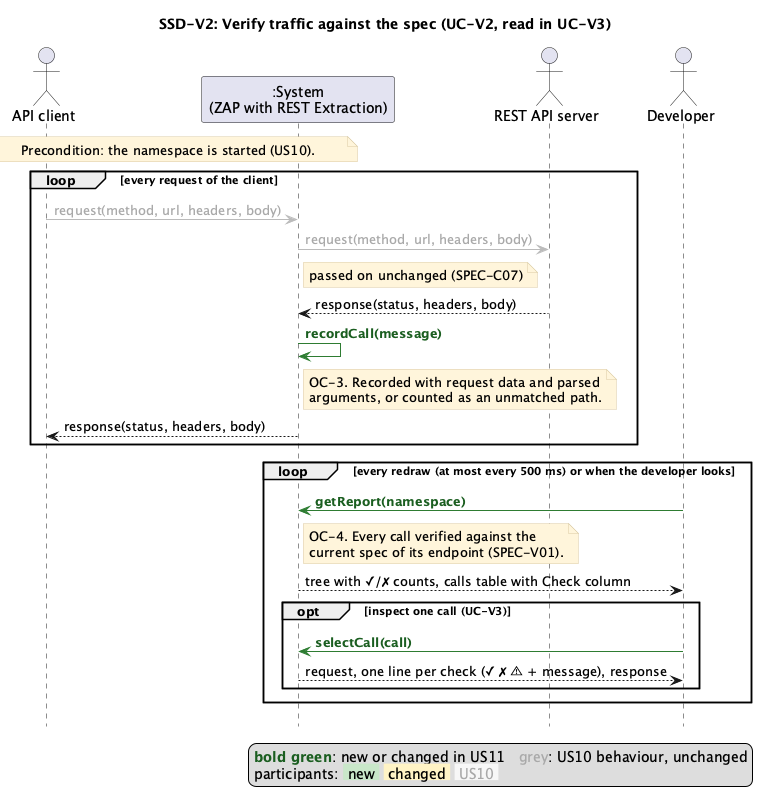

The diagram above was rendered by PlantUML. Its source (embedded in the PNG):
@startuml US11 SSD-V2 verify traffic
' US11 system sequence diagrams v0.1, page 2: SSD-V2 for UC-V2 (+ UC-V3). System operations: OC-3, OC-4.
title SSD-V2: Verify traffic against the spec (UC-V2, read in UC-V3)
legend bottom right
  <color:#1B5E20><b>bold green</b></color>: new or changed in US11   <color:#A8A8A8>grey</color>: US10 behaviour, unchanged
  participants: <back:#C8E6C9> new </back> <back:#FFF3C4> changed </back> <back:#F6F6F6><color:#A8A8A8> US10 </color></back>
endlegend
skinparam shadowing false
skinparam defaultFontName "Segoe UI"
skinparam sequenceMessageAlign left
skinparam note {
    BackgroundColor #FFF4DA
    BorderColor #D8C9A3
}
hide footbox

actor "API client" as client
participant ":System\n(ZAP with REST Extraction)" as sys
actor "REST API server" as server
actor Developer as dev

note over client, sys : Precondition: the namespace is started (US10).

loop every request of the client
    client -[#BBBBBB]> sys : <color:#A8A8A8>request(method, url, headers, body)</color>
    sys -[#BBBBBB]> server : <color:#A8A8A8>request(method, url, headers, body)</color>
    note right of sys : passed on unchanged (SPEC-C07)
    server --> sys : response(status, headers, body)
    sys -[#2E7D32]> sys : <color:#1B5E20><b>recordCall(message)</b></color>
    note right of sys : OC-3. Recorded with request data and parsed\narguments, or counted as an unmatched path.
    sys --> client : response(status, headers, body)
end

loop every redraw (at most every 500 ms) or when the developer looks
    dev -[#2E7D32]> sys : <color:#1B5E20><b>getReport(namespace)</b></color>
    note right of sys : OC-4. Every call verified against the\ncurrent spec of its endpoint (SPEC-V01).
    sys --> dev : tree with ✓/✗ counts, calls table with Check column
    opt inspect one call (UC-V3)
        dev -[#2E7D32]> sys : <color:#1B5E20><b>selectCall(call)</b></color>
        sys --> dev : request, one line per check (✓ ✗ ⚠ + message), response
    end
end
@enduml